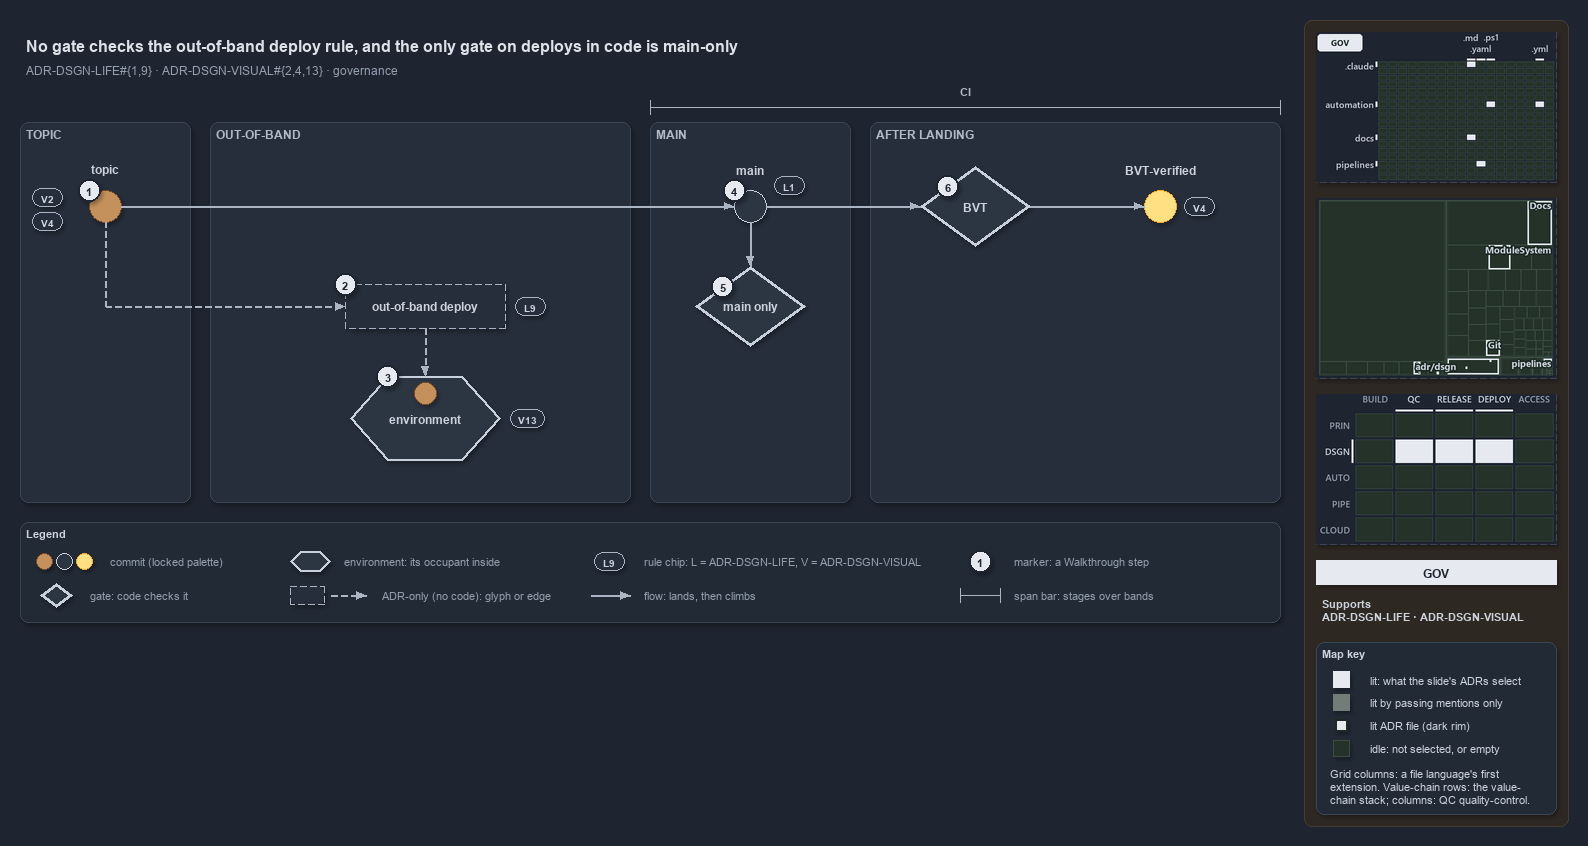

The diagram above was exported from draw.io. Its source (the exported page's mxGraphModel, read from the mxfile embedded in the PNG):
<mxGraphModel dx="1024" dy="768" grid="0" gridSize="10" guides="1" tooltips="1" connect="1" arrows="1" fold="1" page="1" pageScale="1" pageWidth="1572" pageHeight="630" background="#1E2430" math="0" shadow="1">
  <root>
    <mxCell id="0" />
    <mxCell id="1" parent="0" />
    <mxCell id="sidebar-bg" value="" style="rounded=1;arcSize=2;html=1;fillColor=#2E2823;strokeColor=#453C33;shadow=0;" vertex="1" parent="1">
      <mxGeometry x="1304" y="4" width="264" height="806" as="geometry" />
    </mxCell>
    <mxCell id="title" value="No gate checks the out-of-band deploy rule, and the only gate on deploys in code is main-only" style="text;html=1;align=left;verticalAlign=middle;fontSize=16;fontStyle=1;fontColor=#DDE2E9;" vertex="1" parent="1">
      <mxGeometry x="20" y="14" width="1260" height="30" as="geometry" />
    </mxCell>
    <mxCell id="subtitle" value="ADR-DSGN-LIFE#{1,9} &amp;#183; ADR-DSGN-VISUAL#{2,4,13} &amp;#183; governance" style="text;html=1;align=left;verticalAlign=middle;fontSize=12;fontColor=#949FAE;" vertex="1" parent="1">
      <mxGeometry x="20" y="44" width="1240" height="20" as="geometry" />
    </mxCell>
    <mxCell id="band-topic" value="TOPIC" style="rounded=1;html=1;arcSize=3;fillColor=#262E3B;strokeColor=#3A4555;verticalAlign=top;align=left;spacingLeft=8;fontStyle=1;fontSize=12;fontColor=#B0BAC7;" vertex="1" parent="1">
      <mxGeometry x="20" y="106" width="170" height="380" as="geometry" />
    </mxCell>
    <mxCell id="band-oob" value="OUT-OF-BAND" style="rounded=1;html=1;arcSize=3;fillColor=#262E3B;strokeColor=#3A4555;verticalAlign=top;align=left;spacingLeft=8;fontStyle=1;fontSize=12;fontColor=#B0BAC7;" vertex="1" parent="1">
      <mxGeometry x="210" y="106" width="420" height="380" as="geometry" />
    </mxCell>
    <mxCell id="band-main" value="MAIN" style="rounded=1;html=1;arcSize=3;fillColor=#262E3B;strokeColor=#3A4555;verticalAlign=top;align=left;spacingLeft=8;fontStyle=1;fontSize=12;fontColor=#B0BAC7;" vertex="1" parent="1">
      <mxGeometry x="650" y="106" width="200" height="380" as="geometry" />
    </mxCell>
    <mxCell id="band-after" value="AFTER LANDING" style="rounded=1;html=1;arcSize=3;fillColor=#262E3B;strokeColor=#3A4555;verticalAlign=top;align=left;spacingLeft=8;fontStyle=1;fontSize=12;fontColor=#B0BAC7;" vertex="1" parent="1">
      <mxGeometry x="870" y="106" width="410" height="380" as="geometry" />
    </mxCell>
    <mxCell id="span-ci" value="" style="shape=crossbar;whiteSpace=wrap;html=1;rounded=1;fillColor=none;strokeColor=#AAB4C3;strokeWidth=1.5;" vertex="1" parent="1">
      <mxGeometry x="650" y="84" width="630" height="14" as="geometry" />
    </mxCell>
    <mxCell id="span-ci-label" value="CI" style="text;html=1;align=center;verticalAlign=middle;fontSize=11;fontStyle=1;fontColor=#B0BAC7;labelBackgroundColor=#262E3B;" vertex="1" parent="1">
      <mxGeometry x="935" y="66" width="60" height="16" as="geometry" />
    </mxCell>
    <mxCell id="c-topic" value="" style="ellipse;html=1;fillColor=#C4915C;strokeColor=#7A4B25;strokeWidth=1.5;fontStyle=1;fontSize=11;fontColor=#CDD3DC;" vertex="1" parent="1">
      <mxGeometry x="89" y="174" width="32" height="32" as="geometry" />
    </mxCell>
    <mxCell id="c-topic-name" value="topic" style="text;html=1;align=center;verticalAlign=middle;fontSize=12;fontStyle=1;fontColor=#CDD3DC;" vertex="1" parent="1">
      <mxGeometry x="25" y="144" width="160" height="18" as="geometry" />
    </mxCell>
    <mxCell id="c-main" value="" style="ellipse;html=1;fillColor=#2C3542;strokeColor=#C7D0DB;strokeWidth=1.5;fontStyle=1;fontSize=11;fontColor=#CDD3DC;" vertex="1" parent="1">
      <mxGeometry x="734" y="174" width="32" height="32" as="geometry" />
    </mxCell>
    <mxCell id="c-main-name" value="main" style="text;html=1;align=center;verticalAlign=middle;fontSize=12;fontStyle=1;fontColor=#CDD3DC;" vertex="1" parent="1">
      <mxGeometry x="670" y="144" width="160" height="18" as="geometry" />
    </mxCell>
    <mxCell id="edge-topic-main" value="" style="edgeStyle=orthogonalEdgeStyle;rounded=1;html=1;endArrow=block;strokeColor=#AAB4C3;fontColor=#CDD3DC;shadow=0;" edge="1" parent="1" source="c-topic" target="c-main">
      <mxGeometry relative="1" as="geometry" />
    </mxCell>
    <mxCell id="g-bvt" value="&lt;b&gt;BVT&lt;/b&gt;" style="rhombus;whiteSpace=wrap;html=1;fillColor=#2C3542;strokeColor=#C7D0DB;strokeWidth=3;fontSize=12;fontColor=#CDD3DC;" vertex="1" parent="1">
      <mxGeometry x="920" y="150" width="110" height="80" as="geometry" />
    </mxCell>
    <mxCell id="c-yellow" value="" style="ellipse;html=1;fillColor=#FFE082;strokeColor=#F9A825;strokeWidth=1.5;fontStyle=1;fontSize=11;fontColor=#CDD3DC;" vertex="1" parent="1">
      <mxGeometry x="1144" y="174" width="32" height="32" as="geometry" />
    </mxCell>
    <mxCell id="c-yellow-name" value="BVT-verified" style="text;html=1;align=center;verticalAlign=middle;fontSize=12;fontStyle=1;fontColor=#CDD3DC;" vertex="1" parent="1">
      <mxGeometry x="1080" y="144" width="160" height="18" as="geometry" />
    </mxCell>
    <mxCell id="edge-main-bvt" value="" style="edgeStyle=orthogonalEdgeStyle;rounded=1;html=1;endArrow=block;strokeColor=#AAB4C3;fontColor=#CDD3DC;shadow=0;" edge="1" parent="1" source="c-main" target="g-bvt">
      <mxGeometry relative="1" as="geometry" />
    </mxCell>
    <mxCell id="edge-bvt-yellow" value="" style="edgeStyle=orthogonalEdgeStyle;rounded=1;html=1;endArrow=block;strokeColor=#AAB4C3;fontColor=#CDD3DC;shadow=0;" edge="1" parent="1" source="g-bvt" target="c-yellow">
      <mxGeometry relative="1" as="geometry" />
    </mxCell>
    <mxCell id="port-topic-r2" value="" style="text;html=1;strokeColor=none;fillColor=none;" vertex="1" parent="1">
      <mxGeometry x="105" y="290" width="1" height="1" as="geometry" />
    </mxCell>
    <mxCell id="edge-topic-bus" value="" style="edgeStyle=orthogonalEdgeStyle;rounded=1;html=1;endArrow=block;strokeColor=#AAB4C3;endArrow=none;dashed=1;fontColor=#CDD3DC;shadow=0;" edge="1" parent="1" source="c-topic" target="port-topic-r2">
      <mxGeometry relative="1" as="geometry" />
    </mxCell>
    <mxCell id="a-oob" value="&lt;b&gt;out-of-band deploy&lt;/b&gt;" style="rounded=1;whiteSpace=wrap;html=1;arcSize=50;fillColor=#262E3B;strokeColor=#AAB4C3;dashed=1;fontSize=12;" vertex="1" parent="1">
      <mxGeometry x="345" y="268" width="160" height="44" as="geometry" />
    </mxCell>
    <mxCell id="edge-bus-oob" value="" style="edgeStyle=orthogonalEdgeStyle;rounded=1;html=1;endArrow=block;strokeColor=#AAB4C3;dashed=1;fontColor=#CDD3DC;shadow=0;" edge="1" parent="1" source="port-topic-r2" target="a-oob">
      <mxGeometry relative="1" as="geometry" />
    </mxCell>
    <mxCell id="e-env" value="&lt;b&gt;environment&lt;/b&gt;" style="shape=hexagon;perimeter=hexagonPerimeter2;whiteSpace=wrap;html=1;fillColor=#2C3542;strokeColor=#C7D0DB;strokeWidth=2;fontColor=#CDD3DC;fontSize=12;" vertex="1" parent="1">
      <mxGeometry x="350" y="360" width="150" height="84" as="geometry" />
    </mxCell>
    <mxCell id="c-occupant" value="" style="ellipse;html=1;fillColor=#C4915C;strokeColor=#7A4B25;strokeWidth=1.5;fontStyle=1;fontSize=11;fontColor=#CDD3DC;" vertex="1" parent="1">
      <mxGeometry x="414" y="366" width="22" height="22" as="geometry" />
    </mxCell>
    <mxCell id="edge-oob-env" value="" style="edgeStyle=orthogonalEdgeStyle;rounded=1;html=1;endArrow=block;strokeColor=#AAB4C3;dashed=1;fontColor=#CDD3DC;shadow=0;" edge="1" parent="1" source="a-oob" target="e-env">
      <mxGeometry relative="1" as="geometry" />
    </mxCell>
    <mxCell id="g-mainonly" value="&lt;b&gt;main only&lt;/b&gt;" style="rhombus;whiteSpace=wrap;html=1;fillColor=#2C3542;strokeColor=#C7D0DB;strokeWidth=3;fontSize=12;fontColor=#CDD3DC;" vertex="1" parent="1">
      <mxGeometry x="695" y="250" width="110" height="80" as="geometry" />
    </mxCell>
    <mxCell id="edge-main-mainonly" value="" style="edgeStyle=orthogonalEdgeStyle;rounded=1;html=1;endArrow=block;strokeColor=#AAB4C3;fontColor=#CDD3DC;shadow=0;" edge="1" parent="1" source="c-main" target="g-mainonly">
      <mxGeometry relative="1" as="geometry" />
    </mxCell>
    <mxCell id="chip-v2" value="V2" style="rounded=1;arcSize=50;whiteSpace=wrap;html=1;fillColor=#262E3B;strokeColor=#AAB4C3;fontColor=#CDD3DC;fontStyle=1;fontSize=10.5;" vertex="1" parent="1">
      <mxGeometry x="32" y="172" width="30" height="18" as="geometry" />
    </mxCell>
    <mxCell id="chip-v4-topic" value="V4" style="rounded=1;arcSize=50;whiteSpace=wrap;html=1;fillColor=#262E3B;strokeColor=#AAB4C3;fontColor=#CDD3DC;fontStyle=1;fontSize=10.5;" vertex="1" parent="1">
      <mxGeometry x="32" y="196" width="30" height="18" as="geometry" />
    </mxCell>
    <mxCell id="chip-l9" value="L9" style="rounded=1;arcSize=50;whiteSpace=wrap;html=1;fillColor=#262E3B;strokeColor=#AAB4C3;fontColor=#CDD3DC;fontStyle=1;fontSize=10.5;" vertex="1" parent="1">
      <mxGeometry x="515" y="281" width="30" height="18" as="geometry" />
    </mxCell>
    <mxCell id="chip-v13" value="V13" style="rounded=1;arcSize=50;whiteSpace=wrap;html=1;fillColor=#262E3B;strokeColor=#AAB4C3;fontColor=#CDD3DC;fontStyle=1;fontSize=10.5;" vertex="1" parent="1">
      <mxGeometry x="510" y="393" width="34" height="18" as="geometry" />
    </mxCell>
    <mxCell id="chip-l1" value="L1" style="rounded=1;arcSize=50;whiteSpace=wrap;html=1;fillColor=#262E3B;strokeColor=#AAB4C3;fontColor=#CDD3DC;fontStyle=1;fontSize=10.5;" vertex="1" parent="1">
      <mxGeometry x="774" y="160" width="30" height="18" as="geometry" />
    </mxCell>
    <mxCell id="chip-v4-yellow" value="V4" style="rounded=1;arcSize=50;whiteSpace=wrap;html=1;fillColor=#262E3B;strokeColor=#AAB4C3;fontColor=#CDD3DC;fontStyle=1;fontSize=10.5;" vertex="1" parent="1">
      <mxGeometry x="1184" y="181" width="30" height="18" as="geometry" />
    </mxCell>
    <mxCell id="mark-1" value="1" style="ellipse;html=1;fillColor=#E6EAF0;strokeColor=#1E2430;strokeWidth=2;fontColor=#1E2430;fontStyle=1;fontSize=11;" vertex="1" parent="1">
      <mxGeometry x="78" y="163" width="22" height="22" as="geometry" />
    </mxCell>
    <mxCell id="mark-2" value="2" style="ellipse;html=1;fillColor=#E6EAF0;strokeColor=#1E2430;strokeWidth=2;fontColor=#1E2430;fontStyle=1;fontSize=11;" vertex="1" parent="1">
      <mxGeometry x="334" y="257" width="22" height="22" as="geometry" />
    </mxCell>
    <mxCell id="mark-3" value="3" style="ellipse;html=1;fillColor=#E6EAF0;strokeColor=#1E2430;strokeWidth=2;fontColor=#1E2430;fontStyle=1;fontSize=11;" vertex="1" parent="1">
      <mxGeometry x="376.5" y="349" width="22" height="22" as="geometry" />
    </mxCell>
    <mxCell id="mark-4" value="4" style="ellipse;html=1;fillColor=#E6EAF0;strokeColor=#1E2430;strokeWidth=2;fontColor=#1E2430;fontStyle=1;fontSize=11;" vertex="1" parent="1">
      <mxGeometry x="723" y="163" width="22" height="22" as="geometry" />
    </mxCell>
    <mxCell id="mark-5" value="5" style="ellipse;html=1;fillColor=#E6EAF0;strokeColor=#1E2430;strokeWidth=2;fontColor=#1E2430;fontStyle=1;fontSize=11;" vertex="1" parent="1">
      <mxGeometry x="711.5" y="259" width="22" height="22" as="geometry" />
    </mxCell>
    <mxCell id="mark-6" value="6" style="ellipse;html=1;fillColor=#E6EAF0;strokeColor=#1E2430;strokeWidth=2;fontColor=#1E2430;fontStyle=1;fontSize=11;" vertex="1" parent="1">
      <mxGeometry x="936.5" y="159" width="22" height="22" as="geometry" />
    </mxCell>
    <mxCell id="legend" value="&lt;b&gt;Legend&lt;/b&gt;" style="rounded=1;whiteSpace=wrap;html=1;arcSize=6;fillColor=#222A36;strokeColor=#3A4555;align=left;verticalAlign=top;spacing=8;fontSize=11;fontColor=#CDD3DC;" vertex="1" parent="1">
      <mxGeometry x="20" y="506" width="1260" height="100" as="geometry" />
    </mxCell>
    <mxCell id="legend-0-brown" value="" style="ellipse;html=1;fillColor=#C4915C;strokeColor=#7A4B25;strokeWidth=1.5;fontColor=#CDD3DC;" vertex="1" parent="1">
      <mxGeometry x="36" y="537" width="16" height="16" as="geometry" />
    </mxCell>
    <mxCell id="legend-0-grey" value="" style="ellipse;html=1;fillColor=#2C3542;strokeColor=#C7D0DB;strokeWidth=1.5;fontColor=#CDD3DC;" vertex="1" parent="1">
      <mxGeometry x="56" y="537" width="16" height="16" as="geometry" />
    </mxCell>
    <mxCell id="legend-0-yellow" value="" style="ellipse;html=1;fillColor=#FFE082;strokeColor=#F9A825;strokeWidth=1.5;fontColor=#CDD3DC;" vertex="1" parent="1">
      <mxGeometry x="76" y="537" width="16" height="16" as="geometry" />
    </mxCell>
    <mxCell id="legend-0-text" value="commit (locked palette)" style="text;html=1;align=left;verticalAlign=middle;fontSize=11;fontColor=#949FAE;" vertex="1" parent="1">
      <mxGeometry x="104" y="535" width="290" height="20" as="geometry" />
    </mxCell>
    <mxCell id="legend-1" value="" style="rhombus;whiteSpace=wrap;html=1;fillColor=#2C3542;strokeColor=#C7D0DB;strokeWidth=3;fontSize=12;fontColor=#CDD3DC;" vertex="1" parent="1">
      <mxGeometry x="40" y="567" width="32" height="24" as="geometry" />
    </mxCell>
    <mxCell id="legend-1-text" value="gate: code checks it" style="text;html=1;align=left;verticalAlign=middle;fontSize=11;fontColor=#949FAE;" vertex="1" parent="1">
      <mxGeometry x="84" y="569" width="290" height="20" as="geometry" />
    </mxCell>
    <mxCell id="legend-2" value="" style="shape=hexagon;perimeter=hexagonPerimeter2;whiteSpace=wrap;html=1;fillColor=#2C3542;strokeColor=#C7D0DB;strokeWidth=2;fontColor=#CDD3DC;fontSize=12;" vertex="1" parent="1">
      <mxGeometry x="290" y="535" width="40" height="20" as="geometry" />
    </mxCell>
    <mxCell id="legend-2-text" value="environment: its occupant inside" style="text;html=1;align=left;verticalAlign=middle;fontSize=11;fontColor=#949FAE;" vertex="1" parent="1">
      <mxGeometry x="338" y="535" width="290" height="20" as="geometry" />
    </mxCell>
    <mxCell id="legend-3" value="" style="rounded=1;whiteSpace=wrap;html=1;arcSize=50;fillColor=#262E3B;strokeColor=#AAB4C3;dashed=1;fontSize=12;" vertex="1" parent="1">
      <mxGeometry x="290" y="570" width="34" height="18" as="geometry" />
    </mxCell>
    <mxCell id="legend-3-a" value="" style="text;html=1;strokeColor=none;fillColor=none;" vertex="1" parent="1">
      <mxGeometry x="330" y="579" width="1" height="1" as="geometry" />
    </mxCell>
    <mxCell id="legend-3-b" value="" style="text;html=1;strokeColor=none;fillColor=none;" vertex="1" parent="1">
      <mxGeometry x="366" y="579" width="1" height="1" as="geometry" />
    </mxCell>
    <mxCell id="legend-3-edge" value="" style="edgeStyle=orthogonalEdgeStyle;rounded=1;html=1;endArrow=block;strokeColor=#AAB4C3;dashed=1;fontColor=#CDD3DC;shadow=0;" edge="1" parent="1" source="legend-3-a" target="legend-3-b">
      <mxGeometry relative="1" as="geometry" />
    </mxCell>
    <mxCell id="legend-3-text" value="ADR-only (no code): glyph or edge" style="text;html=1;align=left;verticalAlign=middle;fontSize=11;fontColor=#949FAE;" vertex="1" parent="1">
      <mxGeometry x="376" y="569" width="290" height="20" as="geometry" />
    </mxCell>
    <mxCell id="legend-4" value="L9" style="rounded=1;arcSize=50;whiteSpace=wrap;html=1;fillColor=#262E3B;strokeColor=#AAB4C3;fontColor=#CDD3DC;fontStyle=1;fontSize=10.5;" vertex="1" parent="1">
      <mxGeometry x="594" y="536" width="30" height="18" as="geometry" />
    </mxCell>
    <mxCell id="legend-4-text" value="rule chip: L = ADR-DSGN-LIFE, V = ADR-DSGN-VISUAL" style="text;html=1;align=left;verticalAlign=middle;fontSize=11;fontColor=#949FAE;" vertex="1" parent="1">
      <mxGeometry x="638" y="535" width="290" height="20" as="geometry" />
    </mxCell>
    <mxCell id="legend-5-a" value="" style="text;html=1;strokeColor=none;fillColor=none;" vertex="1" parent="1">
      <mxGeometry x="590" y="579" width="1" height="1" as="geometry" />
    </mxCell>
    <mxCell id="legend-5-b" value="" style="text;html=1;strokeColor=none;fillColor=none;" vertex="1" parent="1">
      <mxGeometry x="630" y="579" width="1" height="1" as="geometry" />
    </mxCell>
    <mxCell id="legend-5-edge" value="" style="edgeStyle=orthogonalEdgeStyle;rounded=1;html=1;endArrow=block;strokeColor=#AAB4C3;fontColor=#CDD3DC;shadow=0;" edge="1" parent="1" source="legend-5-a" target="legend-5-b">
      <mxGeometry relative="1" as="geometry" />
    </mxCell>
    <mxCell id="legend-5-text" value="flow: lands, then climbs" style="text;html=1;align=left;verticalAlign=middle;fontSize=11;fontColor=#949FAE;" vertex="1" parent="1">
      <mxGeometry x="638" y="569" width="290" height="20" as="geometry" />
    </mxCell>
    <mxCell id="legend-6" value="1" style="ellipse;html=1;fillColor=#E6EAF0;strokeColor=#1E2430;strokeWidth=2;fontColor=#1E2430;fontStyle=1;fontSize=11;" vertex="1" parent="1">
      <mxGeometry x="969" y="534" width="22" height="22" as="geometry" />
    </mxCell>
    <mxCell id="legend-6-text" value="marker: a Walkthrough step" style="text;html=1;align=left;verticalAlign=middle;fontSize=11;fontColor=#949FAE;" vertex="1" parent="1">
      <mxGeometry x="1008" y="535" width="290" height="20" as="geometry" />
    </mxCell>
    <mxCell id="legend-7" value="" style="shape=crossbar;whiteSpace=wrap;html=1;rounded=1;fillColor=none;strokeColor=#AAB4C3;strokeWidth=1.5;" vertex="1" parent="1">
      <mxGeometry x="960" y="572" width="40" height="14" as="geometry" />
    </mxCell>
    <mxCell id="legend-7-text" value="span bar: stages over bands" style="text;html=1;align=left;verticalAlign=middle;fontSize=11;fontColor=#949FAE;" vertex="1" parent="1">
      <mxGeometry x="1008" y="569" width="290" height="20" as="geometry" />
    </mxCell>
    <mxCell id="minimap-grid" value="" style="shape=image;html=1;imageAspect=0;aspect=fixed;verticalLabelPosition=bottom;strokeColor=#3A4555;dashed=1;fillColor=#222A36;image=data:image/png,(base64 omitted: 11728 chars);" vertex="1" parent="1">
      <mxGeometry x="1316" y="16" width="240" height="150" as="geometry" />
    </mxCell>
    <mxCell id="minimap-tree" value="" style="shape=image;html=1;imageAspect=0;aspect=fixed;verticalLabelPosition=bottom;strokeColor=#3A4555;dashed=1;fillColor=#222A36;image=data:image/png,(base64 omitted: 15576 chars);" vertex="1" parent="1">
      <mxGeometry x="1316" y="182" width="240" height="180" as="geometry" />
    </mxCell>
    <mxCell id="minimap-chain" value="" style="shape=image;html=1;imageAspect=0;aspect=fixed;verticalLabelPosition=bottom;strokeColor=#3A4555;dashed=1;fillColor=#222A36;image=data:image/png,(base64 omitted: 13568 chars);" vertex="1" parent="1">
      <mxGeometry x="1316" y="378" width="240" height="150" as="geometry" />
    </mxCell>
    <mxCell id="lens-badge" value="GOV" style="rounded=0;whiteSpace=wrap;html=1;align=center;verticalAlign=middle;fontSize=12;fontStyle=1;fontColor=#1E2430;fillColor=#E6EAF0;strokeColor=none;" vertex="1" parent="1">
      <mxGeometry x="1316" y="544" width="240" height="24" as="geometry" />
    </mxCell>
    <mxCell id="supports" value="&lt;b&gt;Supports&lt;/b&gt;&lt;br&gt;ADR-DSGN-LIFE &amp;#183; ADR-DSGN-VISUAL" style="text;html=1;whiteSpace=wrap;align=left;verticalAlign=top;fontSize=11;fontColor=#CDD3DC;" vertex="1" parent="1">
      <mxGeometry x="1316" y="576" width="240" height="38" as="geometry" />
    </mxCell>
    <mxCell id="mapkey" value="&lt;b&gt;Map key&lt;/b&gt;" style="rounded=1;arcSize=6;whiteSpace=wrap;html=1;align=left;verticalAlign=top;fontSize=11;fontColor=#CDD3DC;fillColor=#222A36;strokeColor=#3A4555;spacingLeft=8;spacingTop=2;" vertex="1" parent="1">
      <mxGeometry x="1316" y="626" width="240" height="172" as="geometry" />
    </mxCell>
    <mxCell id="mapkey-lit" value="" style="rounded=0;html=1;fillColor=#E6EAF0;strokeColor=#E6EAF0;" vertex="1" parent="1">
      <mxGeometry x="1333.0" y="655.0" width="16" height="16" as="geometry" />
    </mxCell>
    <mxCell id="mapkey-lit-text" value="lit: what the slide's ADRs select" style="text;html=1;align=left;verticalAlign=middle;fontSize=11;fontColor=#CDD3DC;" vertex="1" parent="1">
      <mxGeometry x="1364" y="653" width="184" height="20" as="geometry" />
    </mxCell>
    <mxCell id="mapkey-touched" value="" style="rounded=0;html=1;fillColor=#727C79;strokeColor=#727C79;" vertex="1" parent="1">
      <mxGeometry x="1333.0" y="678.0" width="16" height="16" as="geometry" />
    </mxCell>
    <mxCell id="mapkey-touched-text" value="lit by passing mentions only" style="text;html=1;align=left;verticalAlign=middle;fontSize=11;fontColor=#CDD3DC;" vertex="1" parent="1">
      <mxGeometry x="1364" y="676" width="184" height="20" as="geometry" />
    </mxCell>
    <mxCell id="mapkey-adr" value="" style="rounded=0;html=1;fillColor=#E6EAF0;strokeColor=#1C2A24;strokeWidth=2;" vertex="1" parent="1">
      <mxGeometry x="1335.0" y="703.0" width="12" height="12" as="geometry" />
    </mxCell>
    <mxCell id="mapkey-adr-text" value="lit ADR file (dark rim)" style="text;html=1;align=left;verticalAlign=middle;fontSize=11;fontColor=#CDD3DC;" vertex="1" parent="1">
      <mxGeometry x="1364" y="699" width="184" height="20" as="geometry" />
    </mxCell>
    <mxCell id="mapkey-idle" value="" style="rounded=0;html=1;fillColor=#243229;strokeColor=#3B4D43;" vertex="1" parent="1">
      <mxGeometry x="1333.0" y="724.0" width="16" height="16" as="geometry" />
    </mxCell>
    <mxCell id="mapkey-idle-text" value="idle: not selected, or empty" style="text;html=1;align=left;verticalAlign=middle;fontSize=11;fontColor=#CDD3DC;" vertex="1" parent="1">
      <mxGeometry x="1364" y="722" width="184" height="20" as="geometry" />
    </mxCell>
    <mxCell id="mapkey-codes" value="Grid columns: a file language's first&lt;br&gt;extension. Value-chain rows: the value-&lt;br&gt;chain stack; columns: QC quality-control." style="text;html=1;align=left;verticalAlign=top;whiteSpace=wrap;fontSize=11;fontColor=#CDD3DC;" vertex="1" parent="1">
      <mxGeometry x="1324" y="746" width="224" height="46" as="geometry" />
    </mxCell>
  </root>
</mxGraphModel>